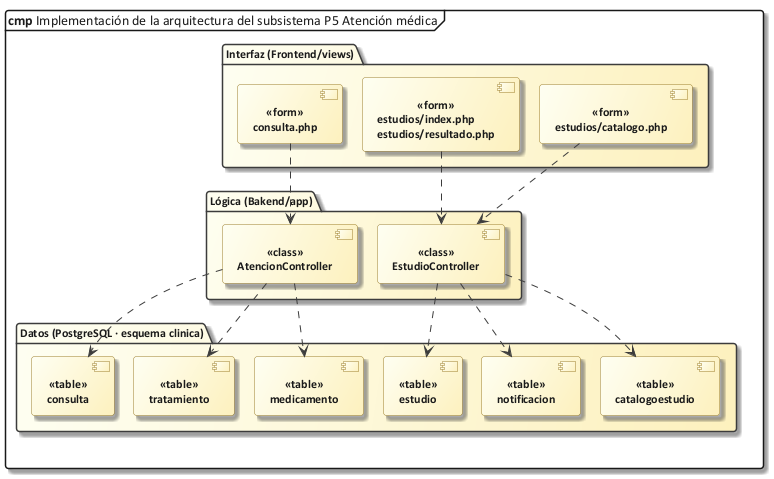

The diagram above was rendered by PlantUML. Its source (embedded in the PNG):
@startuml 62_impl_p5
!include C:/Users/Sergio Estaca Paco/Desktop/HeadSalud/Docs/diagramas/estilo_ea.iuml
mainframe **cmp** Implementación de la arquitectura del subsistema P5 Atención médica
skinparam nodesep 20
skinparam ranksep 55
package "Interfaz (Frontend/views)" {
  component "consulta.php" as v0 <<form>>
  component "estudios/index.php\nestudios/resultado.php" as v1 <<form>>
  component "estudios/catalogo.php" as v2 <<form>>
}
package "Lógica (Bakend/app)" {
  component "AtencionController" as c_AtencionController <<class>>
  component "EstudioController" as c_EstudioController <<class>>
}
package "Datos (PostgreSQL · esquema clinica)" {
  component "consulta" as t_consulta <<table>>
  component "tratamiento" as t_tratamiento <<table>>
  component "medicamento" as t_medicamento <<table>>
  component "estudio" as t_estudio <<table>>
  component "notificacion" as t_notificacion <<table>>
  component "catalogoestudio" as t_catalogoestudio <<table>>
}
v0 ..> c_AtencionController
c_AtencionController ..> t_consulta
c_AtencionController ..> t_tratamiento
c_AtencionController ..> t_medicamento
v1 ..> c_EstudioController
c_EstudioController ..> t_estudio
c_EstudioController ..> t_notificacion
v2 ..> c_EstudioController
c_EstudioController ..> t_catalogoestudio
@enduml